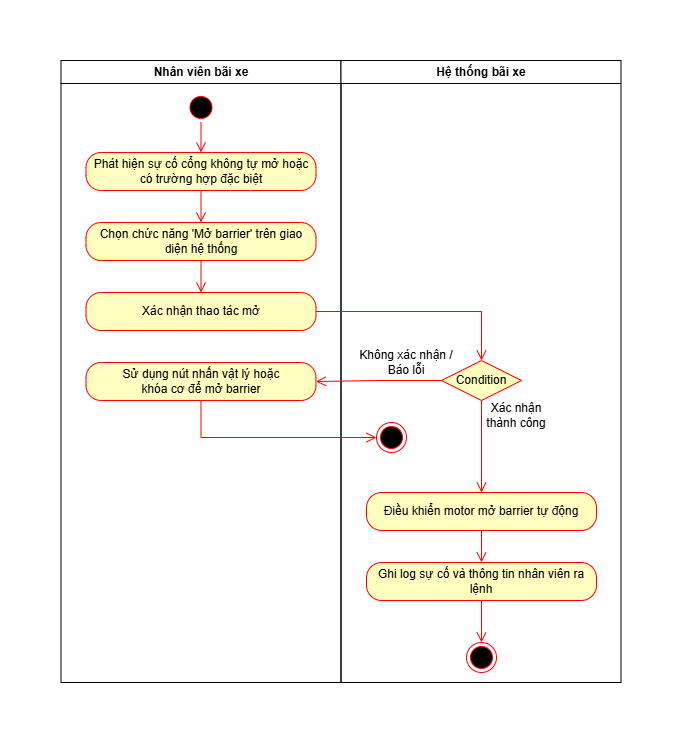

The diagram above was exported from draw.io. Its source (the exported page's mxGraphModel, read from the mxfile embedded in the PNG):
<mxGraphModel dx="1278" dy="705" grid="1" gridSize="10" guides="1" tooltips="1" connect="1" arrows="1" fold="1" page="1" pageScale="1" pageWidth="1169" pageHeight="826" background="none" math="0" shadow="0">
  <root>
    <mxCell id="0" />
    <mxCell id="1" parent="0" />
    <mxCell id="2" parent="1" style="swimlane;whiteSpace=wrap" value="Nhân viên bãi xe" vertex="1">
      <mxGeometry height="622" width="280" x="164.5" y="128" as="geometry" />
    </mxCell>
    <mxCell id="Sg3Sh2aiCqHkYqkH7TdB-41" parent="2" style="ellipse;html=1;shape=startState;fillColor=#000000;strokeColor=#ff0000;" value="" vertex="1">
      <mxGeometry height="30" width="30" x="125" y="32" as="geometry" />
    </mxCell>
    <mxCell id="Sg3Sh2aiCqHkYqkH7TdB-42" edge="1" parent="2" source="Sg3Sh2aiCqHkYqkH7TdB-41" style="edgeStyle=orthogonalEdgeStyle;html=1;verticalAlign=bottom;endArrow=open;endSize=8;strokeColor=#ff0000;rounded=0;entryX=0.5;entryY=0;entryDx=0;entryDy=0;" target="Sg3Sh2aiCqHkYqkH7TdB-43" value="">
      <mxGeometry relative="1" as="geometry">
        <mxPoint x="145.5" y="82" as="targetPoint" />
      </mxGeometry>
    </mxCell>
    <mxCell id="Sg3Sh2aiCqHkYqkH7TdB-43" parent="2" style="rounded=1;whiteSpace=wrap;html=1;arcSize=40;fontColor=#000000;fillColor=#ffffc0;strokeColor=#ff0000;" value="Phát hiện sự cố cổng không tự mở hoặc có trường hợp đặc biệt" vertex="1">
      <mxGeometry height="38" width="230" x="25" y="92" as="geometry" />
    </mxCell>
    <mxCell id="Sg3Sh2aiCqHkYqkH7TdB-46" parent="2" style="rounded=1;whiteSpace=wrap;html=1;arcSize=40;fontColor=#000000;fillColor=#ffffc0;strokeColor=#ff0000;" value="Chọn chức năng 'Mở barrier' trên giao diện hệ thống" vertex="1">
      <mxGeometry height="38" width="230" x="25" y="162" as="geometry" />
    </mxCell>
    <mxCell id="Sg3Sh2aiCqHkYqkH7TdB-47" edge="1" parent="2" source="Sg3Sh2aiCqHkYqkH7TdB-43" style="edgeStyle=orthogonalEdgeStyle;html=1;verticalAlign=bottom;endArrow=open;endSize=8;strokeColor=#ff0000;rounded=0;entryX=0.5;entryY=0;entryDx=0;entryDy=0;exitX=0.5;exitY=1;exitDx=0;exitDy=0;" target="Sg3Sh2aiCqHkYqkH7TdB-46" value="">
      <mxGeometry relative="1" as="geometry">
        <mxPoint x="165.5" y="172" as="sourcePoint" />
        <mxPoint x="165.5" y="202" as="targetPoint" />
      </mxGeometry>
    </mxCell>
    <mxCell id="Sg3Sh2aiCqHkYqkH7TdB-48" parent="2" style="rounded=1;whiteSpace=wrap;html=1;arcSize=40;fontColor=#000000;fillColor=#ffffc0;strokeColor=#ff0000;" value="Xác nhận thao tác mở" vertex="1">
      <mxGeometry height="38" width="230" x="25" y="232" as="geometry" />
    </mxCell>
    <mxCell id="Sg3Sh2aiCqHkYqkH7TdB-49" edge="1" parent="2" source="Sg3Sh2aiCqHkYqkH7TdB-46" style="edgeStyle=orthogonalEdgeStyle;html=1;verticalAlign=bottom;endArrow=open;endSize=8;strokeColor=#ff0000;rounded=0;entryX=0.5;entryY=0;entryDx=0;entryDy=0;exitX=0.5;exitY=1;exitDx=0;exitDy=0;" target="Sg3Sh2aiCqHkYqkH7TdB-48" value="">
      <mxGeometry relative="1" as="geometry">
        <Array as="points" />
        <mxPoint x="165.5" y="172" as="sourcePoint" />
        <mxPoint x="165.5" y="204" as="targetPoint" />
      </mxGeometry>
    </mxCell>
    <mxCell id="Sg3Sh2aiCqHkYqkH7TdB-54" parent="2" style="rounded=1;whiteSpace=wrap;html=1;arcSize=40;fontColor=#000000;fillColor=#ffffc0;strokeColor=#ff0000;" value="Sử dụng nút nhấn vật lý hoặc&lt;div&gt;khóa cơ để mở barrier&lt;/div&gt;" vertex="1">
      <mxGeometry height="38" width="230" x="25" y="302" as="geometry" />
    </mxCell>
    <mxCell id="3" parent="1" style="swimlane;whiteSpace=wrap;startSize=23;" value="Hệ thống bãi xe" vertex="1">
      <mxGeometry height="622" width="280" x="444.5" y="128" as="geometry" />
    </mxCell>
    <mxCell id="Sg3Sh2aiCqHkYqkH7TdB-50" parent="3" style="rhombus;whiteSpace=wrap;html=1;fontColor=#000000;fillColor=#ffffc0;strokeColor=#ff0000;" value="Condition" vertex="1">
      <mxGeometry height="40" width="80" x="100.5" y="300" as="geometry" />
    </mxCell>
    <mxCell id="Sg3Sh2aiCqHkYqkH7TdB-56" parent="3" style="text;html=1;whiteSpace=wrap;strokeColor=none;fillColor=none;align=center;verticalAlign=middle;rounded=0;" value="Không xác nhận / Báo lỗi" vertex="1">
      <mxGeometry height="20" width="100" x="15.5" y="292" as="geometry" />
    </mxCell>
    <mxCell id="Sg3Sh2aiCqHkYqkH7TdB-57" parent="3" style="rounded=1;whiteSpace=wrap;html=1;arcSize=40;fontColor=#000000;fillColor=#ffffc0;strokeColor=#ff0000;" value="Điều khiển motor mở barrier tự động" vertex="1">
      <mxGeometry height="38" width="230" x="25.5" y="432" as="geometry" />
    </mxCell>
    <mxCell id="Sg3Sh2aiCqHkYqkH7TdB-58" edge="1" parent="3" source="Sg3Sh2aiCqHkYqkH7TdB-50" style="edgeStyle=orthogonalEdgeStyle;html=1;verticalAlign=bottom;endArrow=open;endSize=8;strokeColor=#ff0000;rounded=0;entryX=0.5;entryY=0;entryDx=0;entryDy=0;exitX=0.5;exitY=1;exitDx=0;exitDy=0;" target="Sg3Sh2aiCqHkYqkH7TdB-57" value="">
      <mxGeometry relative="1" as="geometry">
        <Array as="points" />
        <mxPoint x="210.5" y="362" as="sourcePoint" />
        <mxPoint x="85.5" y="363" as="targetPoint" />
      </mxGeometry>
    </mxCell>
    <mxCell id="Sg3Sh2aiCqHkYqkH7TdB-59" parent="3" style="text;html=1;whiteSpace=wrap;strokeColor=none;fillColor=none;align=center;verticalAlign=middle;rounded=0;" value="Xác nhận thành công" vertex="1">
      <mxGeometry height="30" width="80" x="135.5" y="340" as="geometry" />
    </mxCell>
    <mxCell id="Sg3Sh2aiCqHkYqkH7TdB-60" parent="3" style="ellipse;html=1;shape=endState;fillColor=#000000;strokeColor=#ff0000;" value="" vertex="1">
      <mxGeometry height="30" width="30" x="35.5" y="362" as="geometry" />
    </mxCell>
    <mxCell id="Sg3Sh2aiCqHkYqkH7TdB-62" parent="3" style="rounded=1;whiteSpace=wrap;html=1;arcSize=40;fontColor=#000000;fillColor=#ffffc0;strokeColor=#ff0000;" value="Ghi log sự cố và thông tin nhân viên ra lệnh" vertex="1">
      <mxGeometry height="38" width="230" x="25.5" y="502" as="geometry" />
    </mxCell>
    <mxCell id="Sg3Sh2aiCqHkYqkH7TdB-63" edge="1" parent="3" source="Sg3Sh2aiCqHkYqkH7TdB-57" style="edgeStyle=orthogonalEdgeStyle;html=1;verticalAlign=bottom;endArrow=open;endSize=8;strokeColor=#ff0000;rounded=0;entryX=0.5;entryY=0;entryDx=0;entryDy=0;exitX=0.5;exitY=1;exitDx=0;exitDy=0;" target="Sg3Sh2aiCqHkYqkH7TdB-62" value="">
      <mxGeometry relative="1" as="geometry">
        <Array as="points" />
        <mxPoint x="15.5" y="532" as="sourcePoint" />
        <mxPoint x="15.5" y="564" as="targetPoint" />
      </mxGeometry>
    </mxCell>
    <mxCell id="Sg3Sh2aiCqHkYqkH7TdB-65" parent="3" style="ellipse;html=1;shape=endState;fillColor=#000000;strokeColor=#ff0000;" value="" vertex="1">
      <mxGeometry height="30" width="30" x="125.5" y="582" as="geometry" />
    </mxCell>
    <mxCell id="Sg3Sh2aiCqHkYqkH7TdB-66" edge="1" parent="3" source="Sg3Sh2aiCqHkYqkH7TdB-62" style="edgeStyle=orthogonalEdgeStyle;html=1;verticalAlign=bottom;endArrow=open;endSize=8;strokeColor=#ff0000;rounded=0;entryX=0.5;entryY=0;entryDx=0;entryDy=0;exitX=0.5;exitY=1;exitDx=0;exitDy=0;" target="Sg3Sh2aiCqHkYqkH7TdB-65" value="">
      <mxGeometry relative="1" as="geometry">
        <Array as="points" />
        <mxPoint x="175.5" y="572" as="sourcePoint" />
        <mxPoint x="175.5" y="604" as="targetPoint" />
      </mxGeometry>
    </mxCell>
    <mxCell id="Sg3Sh2aiCqHkYqkH7TdB-53" edge="1" parent="1" source="Sg3Sh2aiCqHkYqkH7TdB-48" style="edgeStyle=orthogonalEdgeStyle;html=1;verticalAlign=bottom;endArrow=open;endSize=8;strokeColor=#ff0000;rounded=0;entryX=0.5;entryY=0;entryDx=0;entryDy=0;exitX=1;exitY=0.5;exitDx=0;exitDy=0;" target="Sg3Sh2aiCqHkYqkH7TdB-50" value="">
      <mxGeometry relative="1" as="geometry">
        <Array as="points" />
        <mxPoint x="330" y="360" as="sourcePoint" />
        <mxPoint x="330" y="392" as="targetPoint" />
      </mxGeometry>
    </mxCell>
    <mxCell id="Sg3Sh2aiCqHkYqkH7TdB-55" edge="1" parent="1" source="Sg3Sh2aiCqHkYqkH7TdB-50" style="edgeStyle=orthogonalEdgeStyle;html=1;verticalAlign=bottom;endArrow=open;endSize=8;strokeColor=#ff0000;rounded=0;entryX=1;entryY=0.5;entryDx=0;entryDy=0;exitX=0;exitY=0.5;exitDx=0;exitDy=0;" target="Sg3Sh2aiCqHkYqkH7TdB-54" value="">
      <mxGeometry relative="1" as="geometry">
        <Array as="points" />
        <mxPoint x="530" y="440" as="sourcePoint" />
        <mxPoint x="695" y="489" as="targetPoint" />
      </mxGeometry>
    </mxCell>
    <mxCell id="Sg3Sh2aiCqHkYqkH7TdB-61" edge="1" parent="1" source="Sg3Sh2aiCqHkYqkH7TdB-54" style="edgeStyle=orthogonalEdgeStyle;html=1;verticalAlign=bottom;endArrow=open;endSize=8;strokeColor=#ff0000;rounded=0;entryX=0;entryY=0.5;entryDx=0;entryDy=0;exitX=0.5;exitY=1;exitDx=0;exitDy=0;" target="Sg3Sh2aiCqHkYqkH7TdB-60" value="">
      <mxGeometry relative="1" as="geometry">
        <Array as="points" />
        <mxPoint x="350" y="470" as="sourcePoint" />
        <mxPoint x="350" y="502" as="targetPoint" />
      </mxGeometry>
    </mxCell>
  </root>
</mxGraphModel>